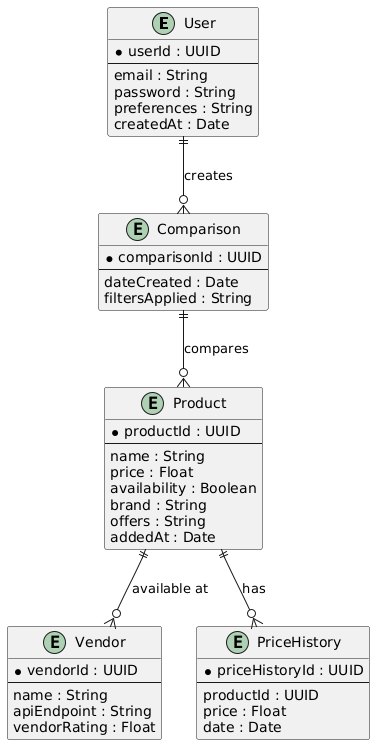

The diagram above was rendered by PlantUML. Its source (embedded in the PNG):
@startuml
entity "User" {
    *userId : UUID
    --
    email : String
    password : String
    preferences : String
    createdAt : Date
}

entity "Product" {
    *productId : UUID
    --
    name : String
    price : Float
    availability : Boolean
    brand : String
    offers : String
    addedAt : Date
}

entity "Comparison" {
    *comparisonId : UUID
    --
    dateCreated : Date
    filtersApplied : String
}

entity "Vendor" {
    *vendorId : UUID
    --
    name : String
    apiEndpoint : String
    vendorRating : Float
}

entity "PriceHistory" {
    *priceHistoryId : UUID
    --
    productId : UUID
    price : Float
    date : Date
}

User ||--o{ Comparison : "creates"
Comparison ||--o{ Product : "compares"
Product ||--o{ Vendor : "available at"
Product ||--o{ PriceHistory : "has"
@enduml